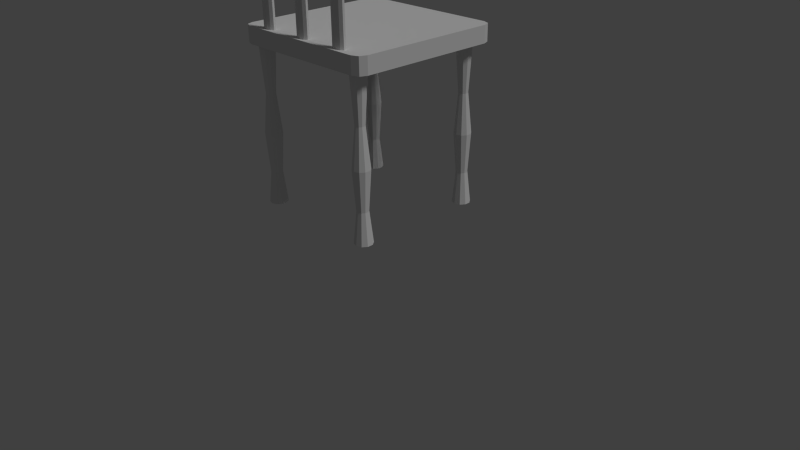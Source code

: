 # Source: chair_V1.blend  (saved by Blender 2.76.0; exported with 4.5.12 LTS)
import bpy
from mathutils import Matrix  # noqa: F401  (used for matrix-valued properties, if any)

bpy.ops.wm.read_factory_settings(use_empty=True)
scene = bpy.context.scene
scene.name = 'Scene'

# ---- collections
col_collection_1 = bpy.data.collections.new('Collection 1'); scene.collection.children.link(col_collection_1)

# ---- materials (node trees are filled in below, after node groups)
mat_material_003 = bpy.data.materials.new('Material.003')
mat_material_003.alpha_threshold = 0.0
mat_material_003.use_transparent_shadow = False
mat_material_003.roughness = 0.5
mat_material_001 = bpy.data.materials.new('Material.001')
mat_material_001.alpha_threshold = 0.0
mat_material_001.use_transparent_shadow = False
mat_material_001.roughness = 0.5
mat_material_002 = bpy.data.materials.new('Material.002')
mat_material_002.alpha_threshold = 0.0
mat_material_002.use_transparent_shadow = False
mat_material_002.roughness = 0.5
mat_wood_chair = bpy.data.materials.new('Wood_Chair')
mat_wood_chair.alpha_threshold = 0.0
mat_wood_chair.use_transparent_shadow = False
mat_wood_chair.roughness = 0.5
mat_wood_chair.line_color = (0.0, 0.0, 0.0, 1.0)

# ---- material node trees

# ---- world
world_world = bpy.data.worlds.new('World'); scene.world = world_world
world_world.color = (0.05088, 0.05088, 0.05088)
world_world.use_sun_shadow = False
world_world.sun_shadow_jitter_overblur = 0.0
world_world.cycles.sampling_method = 'MANUAL'
world_world.cycles.sample_map_resolution = 256

# ---- cameras
cam_camera = bpy.data.cameras.new('Camera')
cam_camera.clip_end = 100.0
cam_camera.lens = 35.0
cam_camera.sensor_width = 32.0
cam_camera.sensor_height = 18.0
cam_camera.ortho_scale = 7.314
cam_camera.dof.focus_distance = 0.0
cam_camera.dof.aperture_fstop = 128.0

# ---- lights
light_lamp = bpy.data.lights.new('Lamp', 'SUN')
light_lamp.transmission_factor = 0.0
light_lamp.cutoff_distance = 30.0
light_lamp.angle = 0.1993
light_lamp.energy = 1.0
light_lamp.shadow_buffer_clip_start = 1.001
light_lamp.shadow_soft_size = 0.1
light_lamp.shadow_cascade_max_distance = 1000.0
light_lamp.cycles.use_multiple_importance_sampling = False

# ---- meshes
me_cube_001 = bpy.data.meshes.new('Cube.001')
me_cube_001.from_pydata([(-1.0, -1.0, -1.0), (-1.0, -1.0, 1.0), (-1.0, 1.0, -1.0), (-1.0, 1.0, 1.0), (1.0, -1.0, -1.0), (1.0, -1.0, 1.0), (1.0, 1.0, -1.0), (1.0, 1.0, 1.0)], [], [(1, 3, 2, 0), (3, 7, 6, 2), (7, 5, 4, 6), (5, 1, 0, 4), (0, 2, 6, 4), (5, 7, 3, 1)])
me_cube_001.materials.append(mat_material_003)
me_cube_001.use_remesh_preserve_volume = False
me_cube_001.use_remesh_preserve_attributes = False
me_cube_001.use_mirror_vertex_groups = False
me_cube_001.update()
me_cylinder_001 = bpy.data.meshes.new('Cylinder.001')
me_cylinder_001.from_pydata([(0.0, 0.1, -1.0), (0.0, 0.1, 1.0), (0.05878, 0.0809, -1.0), (0.05878, 0.0809, 1.0), (0.09511, 0.0309, -1.0), (0.09511, 0.0309, 1.0), (0.09511, -0.0309, -1.0), (0.09511, -0.0309, 1.0), (0.05878, -0.0809, -1.0), (0.05878, -0.0809, 1.0), (-8.742e-09, -0.1, -1.0), (-8.742e-09, -0.1, 1.0), (-0.05878, -0.0809, -1.0), (-0.05878, -0.0809, 1.0), (-0.09511, -0.0309, -1.0), (-0.09511, -0.0309, 1.0), (-0.09511, 0.0309, -1.0), (-0.09511, 0.0309, 1.0), (-0.05878, 0.0809, -1.0), (-0.05878, 0.0809, 1.0)], [], [(0, 1, 3, 2), (2, 3, 5, 4), (4, 5, 7, 6), (6, 7, 9, 8), (8, 9, 11, 10), (10, 11, 13, 12), (12, 13, 15, 14), (14, 15, 17, 16), (3, 1, 19, 17, 15, 13, 11, 9, 7, 5), (18, 19, 1, 0), (16, 17, 19, 18), (0, 2, 4, 6, 8, 10, 12, 14, 16, 18)])
me_cylinder_001.materials.append(mat_material_001)
me_cylinder_001.use_remesh_preserve_volume = False
me_cylinder_001.use_remesh_preserve_attributes = False
me_cylinder_001.use_mirror_vertex_groups = False
me_cylinder_001.update()
me_cylinder = bpy.data.meshes.new('Cylinder')
me_cylinder.from_pydata([(-2.182e-10, 0.1146, -1.0), (0.0, 0.1, 1.0), (0.06739, 0.09275, -1.0), (0.05878, 0.0809, 1.0), (0.109, 0.03543, -1.0), (0.09511, 0.0309, 1.0), (0.109, -0.03543, -1.0), (0.09511, -0.0309, 1.0), (0.06739, -0.09275, -1.0), (0.05878, -0.0809, 1.0), (-1.024e-08, -0.1146, -1.0), (-8.742e-09, -0.1, 1.0), (-0.06739, -0.09275, -1.0), (-0.05878, -0.0809, 1.0), (-0.109, -0.03543, -1.0), (-0.09511, -0.0309, 1.0), (-0.109, 0.03543, -1.0), (-0.09511, 0.0309, 1.0), (-0.06739, 0.09275, -1.0), (-0.05878, 0.0809, 1.0), (4.172e-10, 0.072, -0.6), (-1.134e-10, 0.1076, -0.1), (6.022e-10, 0.05959, 0.4), (0.03503, 0.04821, 0.4), (0.06325, 0.08706, -0.1), (0.04232, 0.05825, -0.6), (0.05667, 0.01841, 0.4), (0.1023, 0.03325, -0.1), (0.06848, 0.02225, -0.6), (0.05667, -0.01841, 0.4), (0.1023, -0.03325, -0.1), (0.06848, -0.02225, -0.6), (0.03503, -0.04821, 0.4), (0.06325, -0.08706, -0.1), (0.04232, -0.05825, -0.6), (-4.607e-09, -0.05959, 0.4), (-9.521e-09, -0.1076, -0.1), (-5.877e-09, -0.072, -0.6), (-0.03503, -0.04821, 0.4), (-0.06325, -0.08706, -0.1), (-0.04232, -0.05825, -0.6), (-0.05667, -0.01841, 0.4), (-0.1023, -0.03325, -0.1), (-0.06848, -0.02225, -0.6), (-0.05667, 0.01841, 0.4), (-0.1023, 0.03325, -0.1), (-0.06848, 0.02225, -0.6), (-0.03503, 0.04821, 0.4), (-0.06325, 0.08706, -0.1), (-0.04232, 0.05825, -0.6)], [], [(22, 1, 3, 23), (23, 3, 5, 26), (26, 5, 7, 29), (29, 7, 9, 32), (32, 9, 11, 35), (35, 11, 13, 38), (38, 13, 15, 41), (41, 15, 17, 44), (3, 1, 19, 17, 15, 13, 11, 9, 7, 5), (47, 19, 1, 22), (44, 17, 19, 47), (0, 2, 4, 6, 8, 10, 12, 14, 16, 18), (16, 46, 49, 18), (46, 45, 48, 49), (45, 44, 47, 48), (18, 49, 20, 0), (49, 48, 21, 20), (48, 47, 22, 21), (14, 43, 46, 16), (43, 42, 45, 46), (42, 41, 44, 45), (12, 40, 43, 14), (40, 39, 42, 43), (39, 38, 41, 42), (10, 37, 40, 12), (37, 36, 39, 40), (36, 35, 38, 39), (8, 34, 37, 10), (34, 33, 36, 37), (33, 32, 35, 36), (6, 31, 34, 8), (31, 30, 33, 34), (30, 29, 32, 33), (4, 28, 31, 6), (28, 27, 30, 31), (27, 26, 29, 30), (2, 25, 28, 4), (25, 24, 27, 28), (24, 23, 26, 27), (0, 20, 25, 2), (20, 21, 24, 25), (21, 22, 23, 24)])
me_cylinder.materials.append(mat_material_002)
me_cylinder.use_remesh_preserve_volume = False
me_cylinder.use_remesh_preserve_attributes = False
me_cylinder.use_mirror_vertex_groups = False
me_cylinder.update()
me_cube = bpy.data.meshes.new('Cube')
me_cube.from_pydata([(0.8792, 1.0, -1.0), (1.0, 0.8792, -1.0), (0.9646, 0.9646, -1.0), (1.0, -0.8792, -1.0), (0.8792, -1.0, -1.0), (0.9646, -0.9646, -1.0), (-0.8792, -1.0, -1.0), (-1.0, -0.8792, -1.0), (-0.9646, -0.9646, -1.0), (-1.0, 0.8792, -1.0), (-0.8792, 1.0, -1.0), (-0.9646, 0.9646, -1.0), (1.0, 0.8792, 1.0), (0.8792, 1.0, 1.0), (0.9646, 0.9646, 1.0), (0.8792, -1.0, 1.0), (1.0, -0.8792, 1.0), (0.9646, -0.9646, 1.0), (-1.0, -0.8792, 1.0), (-0.8792, -1.0, 1.0), (-0.9646, -0.9646, 1.0), (-0.8792, 1.0, 1.0), (-1.0, 0.8792, 1.0), (-0.9646, 0.9646, 1.0)], [], [(13, 0, 10, 21), (4, 15, 19, 6), (7, 18, 22, 9), (12, 14, 13, 21, 23, 22, 18, 20, 19, 15, 17, 16), (1, 12, 16, 3), (0, 13, 14, 2), (2, 14, 12, 1), (3, 16, 17, 5), (5, 17, 15, 4), (6, 19, 20, 8), (8, 20, 18, 7), (9, 22, 23, 11), (11, 23, 21, 10), (0, 2, 1, 3, 5, 4, 6, 8, 7, 9, 11, 10)])
me_cube.materials.append(mat_wood_chair)
me_cube.use_remesh_preserve_volume = False
me_cube.use_remesh_preserve_attributes = False
me_cube.use_mirror_vertex_groups = False
me_cube.update()

# ---- objects
ob_cube_001 = bpy.data.objects.new('Cube.001', me_cube_001)
ob_cylinder_007 = bpy.data.objects.new('Cylinder.007', me_cylinder_001)
ob_cylinder_006 = bpy.data.objects.new('Cylinder.006', me_cylinder_001)
ob_cylinder_005 = bpy.data.objects.new('Cylinder.005', me_cylinder_001)
ob_cylinder_004 = bpy.data.objects.new('Cylinder.004', me_cylinder)
ob_cylinder_003 = bpy.data.objects.new('Cylinder.003', me_cylinder)
ob_cylinder_002 = bpy.data.objects.new('Cylinder.002', me_cylinder)
ob_cylinder_001 = bpy.data.objects.new('Cylinder.001', me_cylinder)
ob_cylinder = bpy.data.objects.new('Cylinder', me_cylinder)
ob_cube = bpy.data.objects.new('Cube', me_cube)
ob_lamp = bpy.data.objects.new('Lamp', light_lamp)
ob_camera = bpy.data.objects.new('Camera', cam_camera)

# ---- transforms, parenting, visibility, modifiers, constraints
ob_cube_001.location = (0.0006726, -0.9089, 5.331)
ob_cube_001.scale = (1.0, 0.07728, 0.3873)
ob_cube_001.lineart.crease_threshold = 0.0
_m = ob_cube_001.modifiers.new('Bevel', 'BEVEL')
_m.limit_method = 'NONE'
_m.spread = 0.0
ob_cylinder_007.location = (0.6016, -0.9154, 3.955)
ob_cylinder_007.scale = (1.0, 0.4441, 1.0)
ob_cylinder_007.lineart.crease_threshold = 0.0
ob_cylinder_006.location = (0.0016, -0.9154, 3.955)
ob_cylinder_006.scale = (1.0, 0.4441, 1.0)
ob_cylinder_006.lineart.crease_threshold = 0.0
ob_cylinder_005.location = (-0.5984, -0.9176, 3.973)
ob_cylinder_005.scale = (1.0, 0.4441, 1.0)
ob_cylinder_005.lineart.crease_threshold = 0.0
ob_cylinder_004.location = (-0.8126, -0.8275, 1.762)
ob_cylinder_004.lineart.crease_threshold = 0.0
ob_cylinder_003.location = (0.7874, -0.8275, 1.762)
ob_cylinder_003.lineart.crease_threshold = 0.0
ob_cylinder_002.location = (0.7874, 0.7725, 1.762)
ob_cylinder_002.lineart.crease_threshold = 0.0
ob_cylinder_001.location = (-0.8126, 0.7725, 1.762)
ob_cylinder_001.lineart.crease_threshold = 0.0
ob_cylinder.location = (-0.8126, 0.7725, 1.762)
ob_cylinder.lineart.crease_threshold = 0.0
ob_cube.location = (0.0, 0.0, 2.867)
ob_cube.scale = (1.0, 1.0, 0.1057)
ob_cube.lock_rotations_4d = False
ob_cube.empty_display_type = 'ARROWS'
ob_cube.lineart.crease_threshold = 0.0
ob_lamp.location = (4.076, 1.005, 5.904)
ob_lamp.rotation_euler = (0.6503, 0.05522, 1.866)
ob_lamp.lock_rotations_4d = False
ob_lamp.empty_display_type = 'ARROWS'
ob_lamp.color = (0.0, 0.0, 0.0, 0.0)
ob_lamp.lineart.crease_threshold = 0.0
ob_camera.location = (7.481, -6.508, 5.344)
ob_camera.rotation_euler = (1.109, 0.01082, 0.8149)
ob_camera.lock_rotations_4d = False
ob_camera.empty_display_type = 'ARROWS'
ob_camera.color = (0.0, 0.0, 0.0, 0.0)
ob_camera.display_type = 'WIRE'
ob_camera.lineart.crease_threshold = 0.0

# ---- collection membership
col_collection_1.objects.link(ob_cube_001)
col_collection_1.objects.link(ob_cylinder_007)
col_collection_1.objects.link(ob_cylinder_006)
col_collection_1.objects.link(ob_cylinder_005)
col_collection_1.objects.link(ob_cylinder_004)
col_collection_1.objects.link(ob_cylinder_003)
col_collection_1.objects.link(ob_cylinder_002)
col_collection_1.objects.link(ob_cylinder_001)
col_collection_1.objects.link(ob_cylinder)
col_collection_1.objects.link(ob_cube)
col_collection_1.objects.link(ob_lamp)
col_collection_1.objects.link(ob_camera)

# ---- scene / render settings (as saved in the file)
scene.camera = ob_camera
scene.frame_start = 1; scene.frame_end = 250; scene.frame_set(1)
scene.render.engine = 'BLENDER_EEVEE_NEXT'
scene.render.resolution_percentage = 50
scene.render.dither_intensity = 0.0
scene.cycles.use_denoising = False
scene.cycles.samples = 10
scene.cycles.sampling_pattern = 'TABULATED_SOBOL'
scene.cycles.light_sampling_threshold = 0.0
scene.cycles.use_adaptive_sampling = False
scene.cycles.use_light_tree = False
scene.cycles.blur_glossy = 0.0
scene.cycles.pixel_filter_type = 'GAUSSIAN'
scene.cycles.sample_clamp_indirect = 0.0
scene.view_settings.view_transform = 'Standard'
bpy.context.view_layer.update()
